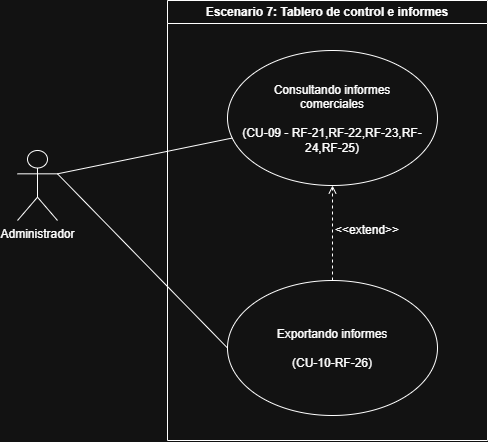

The diagram above was exported from draw.io. Its source (the exported page's mxGraphModel, read from the mxfile embedded in the PNG):
<mxGraphModel dx="1030" dy="626" grid="1" gridSize="10" guides="1" tooltips="1" connect="1" arrows="1" fold="1" page="1" pageScale="1" pageWidth="827" pageHeight="1169" math="0" shadow="0">
  <root>
    <mxCell id="fF7r0HVYWap9bsCbR3---0" />
    <mxCell id="fF7r0HVYWap9bsCbR3---1" parent="fF7r0HVYWap9bsCbR3---0" />
    <mxCell id="fF7r0HVYWap9bsCbR3---2" parent="fF7r0HVYWap9bsCbR3---1" style="swimlane;whiteSpace=wrap;html=1;" value="Escenario 7: Tablero de control e informes" vertex="1">
      <mxGeometry height="440" width="320" x="280" y="200" as="geometry" />
    </mxCell>
    <mxCell id="fF7r0HVYWap9bsCbR3---3" parent="fF7r0HVYWap9bsCbR3---2" style="ellipse;whiteSpace=wrap;html=1;shapeInside=1;" value="Exportando informes&lt;br&gt;&lt;br&gt;(CU-10-RF-26)" vertex="1">
      <mxGeometry height="135" width="210" x="60" y="280" as="geometry" />
    </mxCell>
    <mxCell id="fF7r0HVYWap9bsCbR3---4" parent="fF7r0HVYWap9bsCbR3---2" style="ellipse;whiteSpace=wrap;html=1;shapeInside=1;" value="Consultando informes comerciales&lt;br&gt;&lt;br&gt;(CU-09 - RF-21,RF-22,RF-23,RF-24,RF-25)" vertex="1">
      <mxGeometry height="135" width="210" x="60" y="50" as="geometry" />
    </mxCell>
    <mxCell id="6CvXIm2EiImbJiC5xCJh-1" parent="fF7r0HVYWap9bsCbR3---2" style="text;html=1;whiteSpace=wrap;strokeColor=none;fillColor=none;align=center;verticalAlign=middle;rounded=0;" value="&amp;lt;&amp;lt;extend&amp;gt;&amp;gt;" vertex="1">
      <mxGeometry height="30" width="60" x="170" y="215" as="geometry" />
    </mxCell>
    <mxCell id="6CvXIm2EiImbJiC5xCJh-0" edge="1" parent="fF7r0HVYWap9bsCbR3---2" source="fF7r0HVYWap9bsCbR3---3" style="edgeStyle=orthogonalEdgeStyle;rounded=0;orthogonalLoop=1;jettySize=auto;html=1;entryX=0.5;entryY=1;entryDx=0;entryDy=0;endArrow=open;endFill=0;dashed=1;exitX=0.5;exitY=0;exitDx=0;exitDy=0;" target="fF7r0HVYWap9bsCbR3---4">
      <mxGeometry relative="1" as="geometry">
        <mxPoint x="159.5" y="277.5" as="sourcePoint" />
        <mxPoint x="159.5" y="182.5" as="targetPoint" />
      </mxGeometry>
    </mxCell>
    <mxCell id="fF7r0HVYWap9bsCbR3---5" edge="1" parent="fF7r0HVYWap9bsCbR3---1" source="oBoV12aoMNYJh2yT406t-0" style="rounded=0;orthogonalLoop=1;jettySize=auto;html=1;endArrow=none;endFill=0;exitX=1;exitY=0.3333333333333333;exitDx=0;exitDy=0;exitPerimeter=0;" target="fF7r0HVYWap9bsCbR3---4">
      <mxGeometry relative="1" as="geometry">
        <mxPoint x="170" y="376.66666666666663" as="sourcePoint" />
      </mxGeometry>
    </mxCell>
    <mxCell id="fF7r0HVYWap9bsCbR3---6" edge="1" parent="fF7r0HVYWap9bsCbR3---1" source="oBoV12aoMNYJh2yT406t-0" style="rounded=0;orthogonalLoop=1;jettySize=auto;html=1;entryX=0;entryY=0.5;entryDx=0;entryDy=0;endArrow=none;endFill=0;exitX=1;exitY=0.3333333333333333;exitDx=0;exitDy=0;exitPerimeter=0;" target="fF7r0HVYWap9bsCbR3---3">
      <mxGeometry relative="1" as="geometry">
        <mxPoint x="170" y="376.66666666666663" as="sourcePoint" />
      </mxGeometry>
    </mxCell>
    <mxCell id="oBoV12aoMNYJh2yT406t-0" parent="fF7r0HVYWap9bsCbR3---1" style="shape=umlActor;verticalLabelPosition=bottom;verticalAlign=top;html=1;outlineConnect=0;" value="Administrador" vertex="1">
      <mxGeometry height="70" width="40" x="130" y="350" as="geometry" />
    </mxCell>
  </root>
</mxGraphModel>